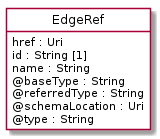

The diagram above was rendered by PlantUML. Its source (embedded in the PNG):
@startuml
hide circle
hide methods
hide stereotype
show <<Enumeration>> stereotype
skinparam class {
   BackgroundColor<<Enumeration>> #E6F5F7
   BackgroundColor<<Ref>> #FFFFE0
   BackgroundColor<<Pivot>> #FFFFFFF
   BackgroundColor<<SimpleType>> #E2F0DA
   BackgroundColor #FCF2E3
}

class EdgeRef <<Pivot>> {
    href : Uri
    id : String [1]
    name : String
    @baseType : String
    @referredType : String
    @schemaLocation : Uri
    @type : String
}


@enduml